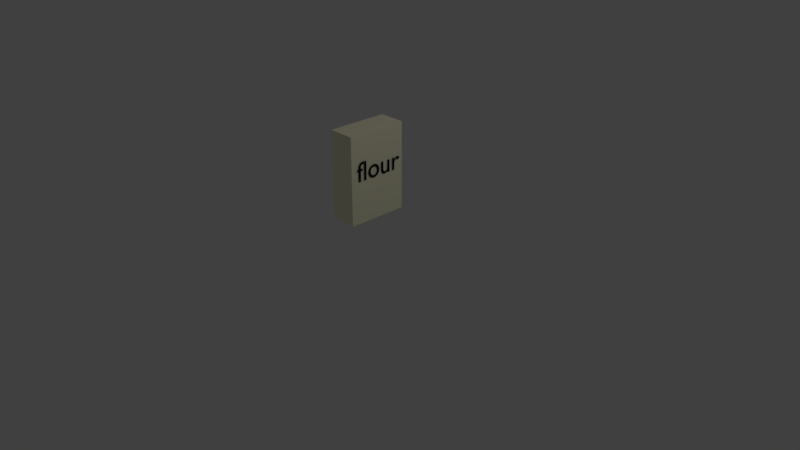 # Source: flour.blend  (saved by Blender 2.79.0; exported with 4.5.12 LTS)
import bpy
from mathutils import Matrix  # noqa: F401  (used for matrix-valued properties, if any)

bpy.ops.wm.read_factory_settings(use_empty=True)
scene = bpy.context.scene
scene.name = 'Scene'

# ---- collections
col_collection_1 = bpy.data.collections.new('Collection 1'); scene.collection.children.link(col_collection_1)

# ---- materials (node trees are filled in below, after node groups)
mat_material_002 = bpy.data.materials.new('Material.002')
mat_material_002.alpha_threshold = 0.0
mat_material_002.use_transparent_shadow = False
mat_material_002.diffuse_color = (1.0, 0.9799, 0.7027, 1.0)
mat_material_002.roughness = 0.5
mat_material_001 = bpy.data.materials.new('Material.001')
mat_material_001.alpha_threshold = 0.0
mat_material_001.use_transparent_shadow = False
mat_material_001.diffuse_color = (0.0, 0.0, 0.0, 1.0)
mat_material_001.roughness = 0.5

# ---- material node trees

# ---- world
world_world = bpy.data.worlds.new('World'); scene.world = world_world
world_world.color = (0.05088, 0.05088, 0.05088)
world_world.use_sun_shadow = False
world_world.sun_shadow_jitter_overblur = 0.0
world_world.cycles.sampling_method = 'MANUAL'

# ---- cameras
cam_camera = bpy.data.cameras.new('Camera')
cam_camera.clip_end = 100.0
cam_camera.lens = 35.0
cam_camera.sensor_width = 32.0
cam_camera.sensor_height = 18.0
cam_camera.ortho_scale = 7.314
cam_camera.dof.focus_distance = 0.0
cam_camera.dof.aperture_fstop = 128.0

# ---- lights
light_lamp = bpy.data.lights.new('Lamp', 'POINT')
light_lamp.transmission_factor = 0.0
light_lamp.cutoff_distance = 30.0
light_lamp.energy = 100.0
light_lamp.shadow_buffer_clip_start = 1.001
light_lamp.shadow_soft_size = 0.1
light_lamp.shadow_maximum_resolution = 0.006
light_lamp.use_absolute_resolution = True

# ---- meshes
me_cube_001 = bpy.data.meshes.new('Cube.001')
me_cube_001.from_pydata([(-1.0, -1.0, -1.0), (-1.0, -1.0, 1.0), (-1.0, 1.0, -1.0), (-1.0, 1.0, 1.0), (1.0, -1.0, -1.0), (1.0, -1.0, 1.0), (1.0, 1.0, -1.0), (1.0, 1.0, 1.0)], [], [(0, 1, 3, 2), (2, 3, 7, 6), (6, 7, 5, 4), (4, 5, 1, 0), (2, 6, 4, 0), (7, 3, 1, 5)])
me_cube_001.materials.append(mat_material_002)
me_cube_001.use_remesh_preserve_volume = False
me_cube_001.use_remesh_preserve_attributes = False
me_cube_001.use_mirror_vertex_groups = False
me_cube_001.update()

# ---- curves / text
txt_text_001 = bpy.data.curves.new('Text.001', 'FONT')
txt_text_001.dimensions = '2D'
txt_text_001.body = 'flour'
txt_text_001.materials.append(mat_material_001)
txt_text_001.use_path_clamp = True
txt_text_001.bevel_resolution = 0
txt_text_001.active_textbox = 2

# ---- objects
ob_cube = bpy.data.objects.new('Cube', me_cube_001)
ob_text_001 = bpy.data.objects.new('Text.001', txt_text_001)
ob_lamp = bpy.data.objects.new('Lamp', light_lamp)
ob_camera = bpy.data.objects.new('Camera', cam_camera)

# ---- transforms, parenting, visibility, modifiers, constraints
ob_cube.location = (0.0, 0.0, 1.168)
ob_cube.scale = (0.1775, 0.4065, 0.5765)
ob_cube.lineart.crease_threshold = 0.0
ob_text_001.parent = ob_cube
ob_text_001.matrix_parent_inverse = Matrix(((6.901, 0.0, 0.0, -0.0), (0.0, 3.013, 0.0, -0.0), (0.0, 0.0, 2.169, -2.533), (0.0, 0.0, 0.0, 1.0)))
ob_text_001.location = (0.1544, -0.2697, 1.155)
ob_text_001.rotation_euler = (1.58, -0.0, 1.571)
ob_text_001.scale = (0.2911, 0.2911, 0.2911)
ob_text_001.lineart.crease_threshold = 0.0
ob_lamp.location = (4.076, 1.005, 5.904)
ob_lamp.rotation_euler = (0.6503, 0.05522, 1.866)
ob_lamp.scale = (1.0, 1.0, 1.0)
ob_lamp.lock_rotations_4d = False
ob_lamp.empty_display_type = 'ARROWS'
ob_lamp.color = (0.0, 0.0, 0.0, 0.0)
ob_lamp.lineart.crease_threshold = 0.0
ob_camera.location = (7.481, -6.508, 5.344)
ob_camera.rotation_euler = (1.109, 0.0, 0.8149)
ob_camera.lock_rotations_4d = False
ob_camera.empty_display_type = 'ARROWS'
ob_camera.color = (0.0, 0.0, 0.0, 0.0)
ob_camera.display_type = 'WIRE'
ob_camera.lineart.crease_threshold = 0.0

# ---- collection membership
col_collection_1.objects.link(ob_cube)
col_collection_1.objects.link(ob_text_001)
col_collection_1.objects.link(ob_lamp)
col_collection_1.objects.link(ob_camera)

# ---- scene / render settings (as saved in the file)
scene.camera = ob_camera
scene.frame_start = 1; scene.frame_end = 250; scene.frame_set(221)
scene.render.engine = 'BLENDER_EEVEE_NEXT'
scene.render.resolution_percentage = 50
scene.render.dither_intensity = 0.0
scene.cycles.use_denoising = False
scene.cycles.samples = 128
scene.cycles.sampling_pattern = 'TABULATED_SOBOL'
scene.cycles.use_adaptive_sampling = False
scene.cycles.use_light_tree = False
scene.cycles.blur_glossy = 0.0
scene.cycles.sample_clamp_indirect = 0.0
scene.view_settings.view_transform = 'Standard'
bpy.context.view_layer.update()
